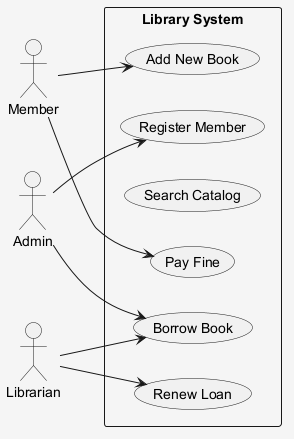

The diagram above was rendered by PlantUML. Its source (embedded in the PNG):
@startuml
skinparam shadowing false
skinparam backgroundColor #F5F5F5
left to right direction
actor "Admin" as A
actor "Member" as M
actor "Librarian" as L
rectangle "Library System" {
  usecase "Borrow Book" as UC_BorrowBook
  usecase "Add New Book" as UC_AddNewBook
  usecase "Search Catalog" as UC_SearchCatalog
  usecase "Pay Fine" as UC_PayFine
  usecase "Renew Loan" as UC_RenewLoan
  usecase "Register Member" as UC_RegisterMember
}
A --> UC_RegisterMember
A --> UC_BorrowBook
M --> UC_PayFine
M --> UC_AddNewBook
L --> UC_BorrowBook
L --> UC_RenewLoan
@enduml